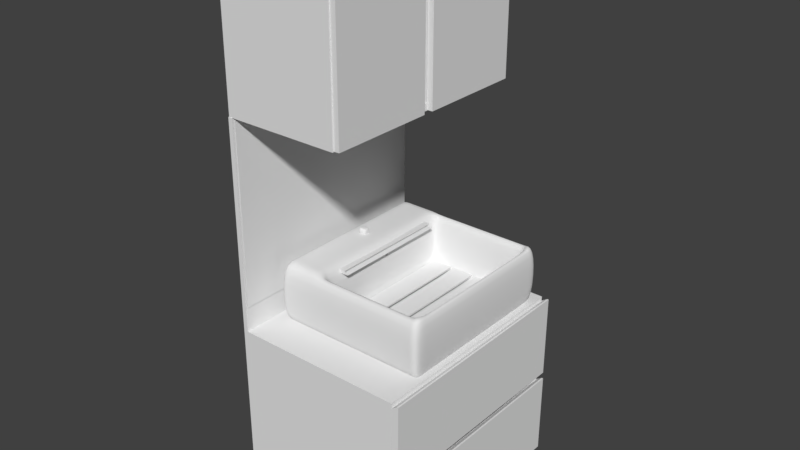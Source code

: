 # Source: washtabletsetA.blend  (saved by Blender 2.79.0; exported with 4.5.12 LTS)
import bpy
from mathutils import Matrix  # noqa: F401  (used for matrix-valued properties, if any)

bpy.ops.wm.read_factory_settings(use_empty=True)
scene = bpy.context.scene
scene.name = 'Scene'

# ---- collections
col_collection_1 = bpy.data.collections.new('Collection 1'); scene.collection.children.link(col_collection_1)

# ---- materials (node trees are filled in below, after node groups)
mat_material = bpy.data.materials.new('Material')
mat_material.alpha_threshold = 0.0
mat_material.use_transparent_shadow = False
mat_material.roughness = 0.5
mat_material.line_color = (0.0, 0.0, 0.0, 1.0)

# ---- material node trees

# ---- world
world_world = bpy.data.worlds.new('World'); scene.world = world_world
world_world.color = (0.05088, 0.05088, 0.05088)
world_world.use_sun_shadow = False
world_world.sun_shadow_jitter_overblur = 0.0
world_world.cycles.sampling_method = 'MANUAL'

# ---- meshes
me_cube_013 = bpy.data.meshes.new('Cube.013')
me_cube_013.from_pydata([(-0.8637, -0.01837, -0.94), (-0.8637, -0.01837, 1.06), (-0.8637, 1.982, -0.94), (-0.8637, 1.982, 1.06), (1.136, -0.01837, -0.94), (1.136, -0.01837, 1.06), (1.136, 1.982, -0.94), (1.136, 1.982, 1.06)], [], [(0, 1, 3, 2), (2, 3, 7, 6), (6, 7, 5, 4), (4, 5, 1, 0), (2, 6, 4, 0), (7, 3, 1, 5)])
me_cube_013.use_remesh_preserve_volume = False
me_cube_013.use_remesh_preserve_attributes = False
me_cube_013.use_mirror_vertex_groups = False
me_cube_013.update()
me_cylinder_002 = bpy.data.meshes.new('Cylinder.002')
me_cylinder_002.from_pydata([(0.0, 1.0, -1.0), (0.0, 1.0, 1.0), (0.1951, 0.9808, -1.0), (0.1951, 0.9808, 1.0), (0.3827, 0.9239, -1.0), (0.3827, 0.9239, 1.0), (0.5556, 0.8315, -1.0), (0.5556, 0.8315, 1.0), (0.7071, 0.7071, -1.0), (0.7071, 0.7071, 1.0), (0.8315, 0.5556, -1.0), (0.8315, 0.5556, 1.0), (0.9239, 0.3827, -1.0), (0.9239, 0.3827, 1.0), (0.9808, 0.1951, -1.0), (0.9808, 0.1951, 1.0), (1.0, 7.55e-08, -1.0), (1.0, 7.55e-08, 1.0), (0.9808, -0.1951, -1.0), (0.9808, -0.1951, 1.0), (0.9239, -0.3827, -1.0), (0.9239, -0.3827, 1.0), (0.8315, -0.5556, -1.0), (0.8315, -0.5556, 1.0), (0.7071, -0.7071, -1.0), (0.7071, -0.7071, 1.0), (0.5556, -0.8315, -1.0), (0.5556, -0.8315, 1.0), (0.3827, -0.9239, -1.0), (0.3827, -0.9239, 1.0), (0.1951, -0.9808, -1.0), (0.1951, -0.9808, 1.0), (-3.258e-07, -1.0, -1.0), (-3.258e-07, -1.0, 1.0), (-0.1951, -0.9808, -1.0), (-0.1951, -0.9808, 1.0), (-0.3827, -0.9239, -1.0), (-0.3827, -0.9239, 1.0), (-0.5556, -0.8315, -1.0), (-0.5556, -0.8315, 1.0), (-0.7071, -0.7071, -1.0), (-0.7071, -0.7071, 1.0), (-0.8315, -0.5556, -1.0), (-0.8315, -0.5556, 1.0), (-0.9239, -0.3827, -1.0), (-0.9239, -0.3827, 1.0), (-0.9808, -0.1951, -1.0), (-0.9808, -0.1951, 1.0), (-1.0, 9.656e-07, -1.0), (-1.0, 9.656e-07, 1.0), (-0.9808, 0.1951, -1.0), (-0.9808, 0.1951, 1.0), (-0.9239, 0.3827, -1.0), (-0.9239, 0.3827, 1.0), (-0.8315, 0.5556, -1.0), (-0.8315, 0.5556, 1.0), (-0.7071, 0.7071, -1.0), (-0.7071, 0.7071, 1.0), (-0.5556, 0.8315, -1.0), (-0.5556, 0.8315, 1.0), (-0.3827, 0.9239, -1.0), (-0.3827, 0.9239, 1.0), (-0.1951, 0.9808, -1.0), (-0.1951, 0.9808, 1.0)], [], [(0, 1, 3, 2), (2, 3, 5, 4), (4, 5, 7, 6), (6, 7, 9, 8), (8, 9, 11, 10), (10, 11, 13, 12), (12, 13, 15, 14), (14, 15, 17, 16), (16, 17, 19, 18), (18, 19, 21, 20), (20, 21, 23, 22), (22, 23, 25, 24), (24, 25, 27, 26), (26, 27, 29, 28), (28, 29, 31, 30), (30, 31, 33, 32), (32, 33, 35, 34), (34, 35, 37, 36), (36, 37, 39, 38), (38, 39, 41, 40), (40, 41, 43, 42), (42, 43, 45, 44), (44, 45, 47, 46), (46, 47, 49, 48), (48, 49, 51, 50), (50, 51, 53, 52), (52, 53, 55, 54), (54, 55, 57, 56), (56, 57, 59, 58), (58, 59, 61, 60), (3, 1, 63, 61, 59, 57, 55, 53, 51, 49, 47, 45, 43, 41, 39, 37, 35, 33, 31, 29, 27, 25, 23, 21, 19, 17, 15, 13, 11, 9, 7, 5), (60, 61, 63, 62), (62, 63, 1, 0), (0, 2, 4, 6, 8, 10, 12, 14, 16, 18, 20, 22, 24, 26, 28, 30, 32, 34, 36, 38, 40, 42, 44, 46, 48, 50, 52, 54, 56, 58, 60, 62)])
me_cylinder_002.use_remesh_preserve_volume = False
me_cylinder_002.use_remesh_preserve_attributes = False
me_cylinder_002.use_mirror_vertex_groups = False
me_cylinder_002.update()
me_cylinder_001 = bpy.data.meshes.new('Cylinder.001')
me_cylinder_001.from_pydata([(0.0, 1.0, -1.0), (0.0, 1.0, 1.0), (0.1951, 0.9808, -1.0), (0.1951, 0.9808, 1.0), (0.3827, 0.9239, -1.0), (0.3827, 0.9239, 1.0), (0.5556, 0.8315, -1.0), (0.5556, 0.8315, 1.0), (0.7071, 0.7071, -1.0), (0.7071, 0.7071, 1.0), (0.8315, 0.5556, -1.0), (0.8315, 0.5556, 1.0), (0.9239, 0.3827, -1.0), (0.9239, 0.3827, 1.0), (0.9808, 0.1951, -1.0), (0.9808, 0.1951, 1.0), (1.0, 7.55e-08, -1.0), (1.0, 7.55e-08, 1.0), (0.9808, -0.1951, -1.0), (0.9808, -0.1951, 1.0), (0.9239, -0.3827, -1.0), (0.9239, -0.3827, 1.0), (0.8315, -0.5556, -1.0), (0.8315, -0.5556, 1.0), (0.7071, -0.7071, -1.0), (0.7071, -0.7071, 1.0), (0.5556, -0.8315, -1.0), (0.5556, -0.8315, 1.0), (0.3827, -0.9239, -1.0), (0.3827, -0.9239, 1.0), (0.1951, -0.9808, -1.0), (0.1951, -0.9808, 1.0), (-3.258e-07, -1.0, -1.0), (-3.258e-07, -1.0, 1.0), (-0.1951, -0.9808, -1.0), (-0.1951, -0.9808, 1.0), (-0.3827, -0.9239, -1.0), (-0.3827, -0.9239, 1.0), (-0.5556, -0.8315, -1.0), (-0.5556, -0.8315, 1.0), (-0.7071, -0.7071, -1.0), (-0.7071, -0.7071, 1.0), (-0.8315, -0.5556, -1.0), (-0.8315, -0.5556, 1.0), (-0.9239, -0.3827, -1.0), (-0.9239, -0.3827, 1.0), (-0.9808, -0.1951, -1.0), (-0.9808, -0.1951, 1.0), (-1.0, 9.656e-07, -1.0), (-1.0, 9.656e-07, 1.0), (-0.9808, 0.1951, -1.0), (-0.9808, 0.1951, 1.0), (-0.9239, 0.3827, -1.0), (-0.9239, 0.3827, 1.0), (-0.8315, 0.5556, -1.0), (-0.8315, 0.5556, 1.0), (-0.7071, 0.7071, -1.0), (-0.7071, 0.7071, 1.0), (-0.5556, 0.8315, -1.0), (-0.5556, 0.8315, 1.0), (-0.3827, 0.9239, -1.0), (-0.3827, 0.9239, 1.0), (-0.1951, 0.9808, -1.0), (-0.1951, 0.9808, 1.0)], [], [(0, 1, 3, 2), (2, 3, 5, 4), (4, 5, 7, 6), (6, 7, 9, 8), (8, 9, 11, 10), (10, 11, 13, 12), (12, 13, 15, 14), (14, 15, 17, 16), (16, 17, 19, 18), (18, 19, 21, 20), (20, 21, 23, 22), (22, 23, 25, 24), (24, 25, 27, 26), (26, 27, 29, 28), (28, 29, 31, 30), (30, 31, 33, 32), (32, 33, 35, 34), (34, 35, 37, 36), (36, 37, 39, 38), (38, 39, 41, 40), (40, 41, 43, 42), (42, 43, 45, 44), (44, 45, 47, 46), (46, 47, 49, 48), (48, 49, 51, 50), (50, 51, 53, 52), (52, 53, 55, 54), (54, 55, 57, 56), (56, 57, 59, 58), (58, 59, 61, 60), (3, 1, 63, 61, 59, 57, 55, 53, 51, 49, 47, 45, 43, 41, 39, 37, 35, 33, 31, 29, 27, 25, 23, 21, 19, 17, 15, 13, 11, 9, 7, 5), (60, 61, 63, 62), (62, 63, 1, 0), (0, 2, 4, 6, 8, 10, 12, 14, 16, 18, 20, 22, 24, 26, 28, 30, 32, 34, 36, 38, 40, 42, 44, 46, 48, 50, 52, 54, 56, 58, 60, 62)])
me_cylinder_001.use_remesh_preserve_volume = False
me_cylinder_001.use_remesh_preserve_attributes = False
me_cylinder_001.use_mirror_vertex_groups = False
me_cylinder_001.update()
me_cube_012 = bpy.data.meshes.new('Cube.012')
me_cube_012.from_pydata([(-1.0, 0.8038, 0.0), (0.9552, 1.0, 0.0), (1.0, -0.8376, 0.0), (-0.7384, -1.0, 0.0), (0.9552, -0.8376, -1.0), (-0.7384, -0.8376, 1.0), (-0.7384, 0.8038, 1.0), (0.9552, 0.8038, -1.0), (1.0, 0.8038, 0.0), (-1.0, -0.03371, 0.0), (-1.0, -0.8376, 0.0), (-0.7384, -0.03371, 1.0), (0.9552, -0.03371, -1.0), (1.0, -0.03371, 0.0), (-0.7384, -0.03371, -1.0), (0.2168, -0.03371, 1.0), (-0.7384, 0.8038, -1.0), (0.2168, 0.8038, 1.0), (0.2168, -0.8376, 1.0), (-0.7384, -0.8376, -1.0), (0.2168, -1.0, 0.0), (-0.7384, 1.0, 0.0), (0.9552, -1.0, 0.0), (0.9552, -0.8376, 1.0), (0.9552, 0.8038, 1.0), (0.9552, -0.03371, 1.0), (0.2168, -0.03371, -1.0), (0.2168, 0.8038, -1.0), (0.2168, -0.8376, -1.0), (0.2168, 1.0, 0.0), (-0.9346, -0.8376, -0.75), (-0.9346, -0.9594, 0.0), (-0.9346, 0.8038, 0.75), (-0.9346, 0.951, 0.0), (-0.7384, 0.951, -0.75), (0.9552, 0.951, 0.75), (0.9888, 0.951, 0.0), (0.9888, 0.8038, -0.75), (0.9888, -0.8376, 0.75), (0.9888, -0.9594, 0.0), (0.9552, -0.9594, -0.75), (-0.7384, -0.9594, 0.75), (-0.9346, 0.8038, -0.75), (-0.9346, -0.03371, 0.75), (0.9888, -0.03371, -0.75), (0.9888, 0.8038, 0.75), (0.9552, 0.4964, 1.0), (-0.7384, 0.4964, -1.0), (1.0, 0.4964, 0.0), (-1.0, 0.4964, 0.0), (-0.9346, -0.03371, -0.75), (0.9888, -0.03371, 0.75), (-0.9346, -0.8376, 0.75), (0.9888, -0.8376, -0.75), (-1.0, -0.5554, 0.0), (0.9552, -0.5554, 1.0), (-0.7384, -0.5554, -1.0), (1.0, -0.5554, 0.0), (-1.0, -0.6751, 0.0), (0.0, -0.6751, 1.0), (0.0, -0.6751, -1.0), (1.0, -0.6751, 0.0), (0.2168, 0.951, -0.75), (-0.7384, 0.951, 0.75), (-0.7384, -0.9594, -0.75), (0.2168, -0.9594, 0.75), (-0.7384, 0.4964, 1.0), (0.2168, 0.4964, -1.0), (-0.7384, -0.5554, 1.0), (0.2168, -0.5554, -1.0), (-0.3688, -0.03371, -1.0), (-0.3688, -0.03371, 1.0), (-0.3688, 0.8038, -1.0), (-0.3688, 0.8038, 1.0), (-0.3688, -0.8376, 1.0), (-0.3688, -0.8376, -1.0), (-0.3688, -1.0, 0.0), (-0.3688, 1.0, 0.0), (0.2168, 0.951, 0.75), (0.2168, -0.9594, -0.75), (0.2168, 0.4964, 1.0), (0.2168, -0.5554, 1.0), (0.9552, 0.951, -0.75), (0.9552, -0.9594, 0.75), (0.9552, 0.4964, -1.0), (0.9552, -0.5554, -1.0), (0.7482, -1.0, 0.0), (0.7482, -0.8376, 1.0), (0.7482, 0.8038, 1.0), (0.7482, -0.03371, 1.0), (0.7482, -0.03371, -1.0), (0.7482, 0.8038, -1.0), (0.7482, -0.8376, -1.0), (0.7482, 1.0, 0.0), (-0.8837, -0.9278, -0.5556), (-0.8837, -0.9278, 0.5556), (-0.8837, 0.9128, -0.5556), (-0.8837, 0.9128, 0.5556), (0.9801, -0.9278, -0.5556), (0.9801, -0.9278, 0.5556), (0.9801, 0.9128, -0.5556), (0.9801, 0.9128, 0.5556), (-0.9346, 0.4964, -0.75), (-0.9346, 0.4964, 0.75), (0.9888, 0.4964, -0.75), (0.9888, 0.4964, 0.75), (-0.9346, -0.5554, -0.75), (0.9888, -0.5554, 0.75), (-0.9346, -0.5554, 0.75), (0.9888, -0.5554, -0.75), (-0.75, -0.6751, -0.75), (0.75, -0.6751, 0.75), (-0.75, -0.6751, 0.75), (0.75, -0.6751, -0.75), (-0.3688, 0.951, -0.75), (-0.3688, 0.951, 0.75), (-0.3688, -0.9594, -0.75), (-0.3688, -0.9594, 0.75), (-0.3688, 0.4964, 1.0), (-0.3688, 0.4964, -1.0), (-0.3688, -0.5554, 1.0), (-0.3688, -0.5554, -1.0), (0.7482, 0.951, 0.75), (0.7482, -0.9594, -0.75), (0.7482, 0.4964, 1.0), (0.7482, -0.5554, 1.0), (0.7482, 0.951, -0.75), (0.7482, -0.9594, 0.75), (0.7482, 0.4964, -1.0), (0.7482, -0.5554, -1.0)], [(112, 58), (58, 110), (112, 59), (59, 111), (113, 60), (60, 110), (111, 61), (61, 113)], [(0, 42, 102, 49), (0, 49, 103, 32), (0, 32, 97, 33), (0, 33, 96, 42), (1, 82, 126, 93), (1, 93, 122, 35), (1, 35, 101, 36), (1, 36, 100, 82), (2, 53, 109, 57), (2, 57, 107, 38), (2, 38, 99, 39), (2, 39, 98, 53), (3, 64, 116, 76), (3, 76, 117, 41), (3, 41, 95, 31), (3, 31, 94, 64), (4, 92, 129, 85), (4, 85, 109, 53), (4, 53, 98, 40), (4, 40, 123, 92), (5, 74, 120, 68), (5, 68, 108, 52), (5, 52, 95, 41), (5, 41, 117, 74), (6, 73, 115, 63), (6, 63, 97, 32), (6, 32, 103, 66), (6, 66, 118, 73), (7, 91, 126, 82), (7, 82, 100, 37), (7, 37, 104, 84), (7, 84, 128, 91), (8, 37, 100, 36), (8, 36, 101, 45), (8, 45, 105, 48), (8, 48, 104, 37), (9, 50, 106, 54), (9, 54, 108, 43), (9, 43, 103, 49), (9, 49, 102, 50), (10, 30, 94, 31), (10, 31, 95, 52), (10, 52, 108, 54), (10, 54, 106, 30), (11, 71, 118, 66), (11, 66, 103, 43), (11, 43, 108, 68), (11, 68, 120, 71), (12, 90, 128, 84), (12, 84, 104, 44), (12, 44, 109, 85), (12, 85, 129, 90), (13, 44, 104, 48), (13, 48, 105, 51), (13, 51, 107, 57), (13, 57, 109, 44), (14, 50, 102, 47), (14, 47, 119, 70), (14, 70, 121, 56), (14, 56, 106, 50), (15, 89, 124, 80), (15, 80, 118, 71), (15, 71, 120, 81), (15, 81, 125, 89), (16, 42, 96, 34), (16, 34, 114, 72), (16, 72, 119, 47), (16, 47, 102, 42), (17, 88, 122, 78), (17, 78, 115, 73), (17, 73, 118, 80), (17, 80, 124, 88), (18, 87, 125, 81), (18, 81, 120, 74), (18, 74, 117, 65), (18, 65, 127, 87), (19, 30, 106, 56), (19, 56, 121, 75), (19, 75, 116, 64), (19, 64, 94, 30), (20, 79, 123, 86), (20, 86, 127, 65), (20, 65, 117, 76), (20, 76, 116, 79), (21, 34, 96, 33), (21, 33, 97, 63), (21, 63, 115, 77), (21, 77, 114, 34), (22, 40, 98, 39), (22, 39, 99, 83), (22, 83, 127, 86), (22, 86, 123, 40), (23, 38, 107, 55), (23, 55, 125, 87), (23, 87, 127, 83), (23, 83, 99, 38), (24, 45, 101, 35), (24, 35, 122, 88), (24, 88, 124, 46), (24, 46, 105, 45), (25, 51, 105, 46), (25, 46, 124, 89), (25, 89, 125, 55), (25, 55, 107, 51), (26, 70, 119, 67), (26, 67, 128, 90), (26, 90, 129, 69), (26, 69, 121, 70), (27, 72, 114, 62), (27, 62, 126, 91), (27, 91, 128, 67), (27, 67, 119, 72), (28, 75, 121, 69), (28, 69, 129, 92), (28, 92, 123, 79), (28, 79, 116, 75), (29, 62, 114, 77), (29, 77, 115, 78), (29, 78, 122, 93), (29, 93, 126, 62)])
me_cube_012.polygons.foreach_set('use_smooth', [True] * 120)
me_cube_012.use_remesh_preserve_volume = False
me_cube_012.use_remesh_preserve_attributes = False
me_cube_012.use_mirror_vertex_groups = False
me_cube_012.update()
me_cube_006 = bpy.data.meshes.new('Cube.006')
me_cube_006.from_pydata([(-1.0, -1.0, -1.0), (-1.0, -1.0, 1.0), (-1.0, 1.0, -1.0), (-1.0, 1.0, 1.0), (1.0, -1.0, -1.0), (1.0, -1.0, 1.0), (1.0, 1.0, -1.0), (1.0, 1.0, 1.0), (1.335, -1.0, -1.0), (1.335, -1.0, 1.0), (1.335, 1.0, -1.0), (1.335, 1.0, 1.0), (3.335, -1.0, -1.0), (3.335, -1.0, 1.0), (3.335, 1.0, -1.0), (3.335, 1.0, 1.0), (3.732, -1.0, -1.0), (3.732, -1.0, 1.0), (3.732, 1.0, -1.0), (3.732, 1.0, 1.0), (5.732, -1.0, -1.0), (5.732, -1.0, 1.0), (5.732, 1.0, -1.0), (5.732, 1.0, 1.0), (6.019, -1.0, -1.0), (6.019, -1.0, 1.0), (6.019, 1.0, -1.0), (6.019, 1.0, 1.0), (8.019, -1.0, -1.0), (8.019, -1.0, 1.0), (8.019, 1.0, -1.0), (8.019, 1.0, 1.0)], [], [(0, 1, 3, 2), (2, 3, 7, 6), (6, 7, 5, 4), (4, 5, 1, 0), (2, 6, 4, 0), (7, 3, 1, 5), (8, 9, 11, 10), (10, 11, 15, 14), (14, 15, 13, 12), (12, 13, 9, 8), (10, 14, 12, 8), (15, 11, 9, 13), (16, 17, 19, 18), (18, 19, 23, 22), (22, 23, 21, 20), (20, 21, 17, 16), (18, 22, 20, 16), (23, 19, 17, 21), (24, 25, 27, 26), (26, 27, 31, 30), (30, 31, 29, 28), (28, 29, 25, 24), (26, 30, 28, 24), (31, 27, 25, 29)])
me_cube_006.use_remesh_preserve_volume = False
me_cube_006.use_remesh_preserve_attributes = False
me_cube_006.use_mirror_vertex_groups = False
me_cube_006.update()
me_cube_005 = bpy.data.meshes.new('Cube.005')
me_cube_005.from_pydata([(-0.466, 0.01748, 0.7963), (-0.466, 0.01813, 0.8144), (-0.466, 0.02008, 0.8319), (-0.466, 0.02323, 0.848), (-0.466, 0.02747, 0.8621), (-0.466, 0.03264, 0.8736), (-0.466, 0.03854, 0.8822), (-0.466, 0.04493, 0.8875), (-0.466, 0.05159, 0.8893), (-0.466, 0.05824, 0.8875), (-0.466, 0.06464, 0.8822), (-0.466, 0.07054, 0.8736), (-0.466, 0.07571, 0.8621), (-0.466, 0.07995, 0.848), (-0.466, 0.0831, 0.8319), (-0.466, 0.08504, 0.8144), (-0.466, 0.0857, 0.7963), (-0.466, 0.08504, 0.7781), (-0.466, 0.0831, 0.7607), (-0.466, 0.07995, 0.7446), (-0.466, 0.07571, 0.7305), (-0.466, 0.07054, 0.7189), (-0.466, 0.06464, 0.7103), (-0.466, 0.05824, 0.705), (-0.466, 0.05159, 0.7032), (-0.466, 0.04493, 0.705), (-0.466, 0.03854, 0.7103), (-0.466, 0.03264, 0.7189), (-0.466, 0.02747, 0.7305), (-0.466, 0.02323, 0.7446), (-0.466, 0.02008, 0.7607), (-0.466, 0.01813, 0.7781), (-1.0, -1.0, -1.0), (-1.0, -1.0, 1.284), (-1.0, 1.0, -1.0), (-1.0, 1.0, 1.284), (1.0, -1.0, -1.0), (1.0, -1.0, 1.284), (1.0, 1.0, -1.0), (1.0, 1.0, 1.284), (0.8757, 1.0, -1.0), (0.8757, 1.0, 1.284), (0.8757, -1.0, -1.0), (0.8757, -1.0, 1.284), (-0.4307, 1.0, -1.0), (-0.4307, -1.0, 1.284), (-0.4307, 1.0, 1.284), (-0.4307, -1.0, -1.0), (-1.0, -0.8288, -1.0), (-1.0, -0.8288, 1.284), (1.0, -0.8288, -1.0), (1.0, -0.8288, 1.284), (0.8757, -0.8288, 1.284), (0.8757, -0.8288, -1.0), (-0.4307, -0.8288, -1.0), (-0.4307, -0.8288, 1.284), (-1.0, 0.865, 1.284), (1.0, 0.865, -1.0), (-1.0, 0.865, -1.0), (1.0, 0.865, 1.284), (0.8757, 0.865, 1.284), (0.8757, 0.865, -1.0), (-0.4307, 0.865, -1.0), (-0.4307, 0.865, 1.284), (0.8757, 0.865, -0.7316), (0.8757, -0.8288, -0.7316), (-0.4307, 0.865, -0.7316), (-0.4307, -0.8288, -0.7316), (-1.0, -0.6797, -1.0), (1.0, -0.6797, 1.284), (0.8757, -0.6797, 1.284), (0.8757, -0.6797, -1.0), (-0.4307, -0.6797, -1.0), (-0.4307, -0.6797, 1.284), (-1.0, -0.6797, 1.284), (1.0, -0.6797, -1.0), (0.8757, -0.6797, -0.7316), (-0.4307, -0.6797, -0.7316), (-1.0, 0.7279, 1.284), (1.0, 0.7279, -1.0), (-1.0, 0.7279, -1.0), (1.0, 0.7279, 1.284), (0.8757, 0.7279, 1.284), (0.8757, 0.7279, -1.0), (-0.4307, 0.7279, -1.0), (-0.4307, 0.7279, 1.284), (0.8757, 0.7279, -0.7316), (-0.4307, 0.7279, -0.7316), (-0.5859, 1.0, -1.0), (-0.5859, -1.0, 1.284), (-0.5859, 1.0, 1.284), (-0.5859, -1.0, -1.0), (-0.5859, -0.8288, -1.0), (-0.5859, -0.8288, 1.284), (-0.5859, 0.865, 1.284), (-0.5859, 0.865, -1.0), (-0.5859, -0.6797, 1.284), (-0.5859, -0.6797, -1.0), (-0.5859, 0.7279, -1.0), (-0.5859, 0.7279, 1.284), (-0.3785, 1.0, 1.284), (-0.3785, -1.0, -1.0), (-0.3785, 1.0, -1.0), (-0.3785, -1.0, 1.284), (-0.3785, -0.8288, 1.284), (-0.3785, -0.8288, -1.0), (-0.3785, 0.865, -1.0), (-0.3785, 0.865, 1.284), (-0.3785, -0.8288, -0.7316), (-0.3785, 0.865, -0.7316), (-0.3785, -0.6797, -0.7316), (-0.3785, -0.6797, -1.0), (-0.3785, 0.7279, -1.0), (-0.3785, 0.7279, -0.7316), (0.8191, 1.0, 1.284), (0.8191, -1.0, -1.0), (0.8191, -0.8288, 1.284), (0.8191, 0.865, 1.284), (0.8191, -0.8288, -0.7316), (0.8191, 0.865, -0.7316), (0.8191, -0.6797, -0.7316), (0.8191, 0.7279, -0.7316), (0.8191, 1.0, -1.0), (0.8191, -1.0, 1.284), (0.8191, -0.8288, -1.0), (0.8191, 0.865, -1.0), (0.8191, -0.6797, -1.0), (0.8191, 0.7279, -1.0), (-0.9531, 1.0, -1.0), (-0.9531, -1.0, 1.284), (-0.9531, -0.8288, -1.0), (-0.9531, 0.865, -1.0), (-0.9531, -0.6797, -1.0), (-0.9531, 0.7279, -1.0), (-0.9531, 1.0, 1.284), (-0.9531, -1.0, -1.0), (-0.9531, -0.8288, 1.284), (-0.9531, 0.865, 1.284), (-0.9531, -0.6797, 1.284), (-0.9531, 0.7279, 1.284), (-0.4307, 0.01813, 0.8144), (-0.4307, 0.01748, 0.7963), (-0.4307, 0.0857, 0.7963), (-0.4307, 0.08504, 0.8144), (-0.4307, 0.01813, 0.7781), (-0.4307, 0.08504, 0.7781), (-0.4307, 0.02008, 0.7607), (-0.4307, 0.0831, 0.7607), (-0.4307, 0.02323, 0.7446), (-0.4307, 0.07995, 0.7446), (-0.4307, 0.02747, 0.7305), (-0.4307, 0.07571, 0.7305), (-0.4307, 0.07054, 0.7189), (-0.4307, 0.03264, 0.7189), (-0.4307, 0.06464, 0.7103), (-0.4307, 0.03854, 0.7103), (-0.4307, 0.04493, 0.705), (-0.4307, 0.05159, 0.7032), (-0.4307, 0.05824, 0.705), (-0.4307, 0.02323, 0.848), (-0.4307, 0.02008, 0.8319), (-0.4307, 0.07995, 0.848), (-0.4307, 0.0831, 0.8319), (-0.4307, 0.02747, 0.8621), (-0.4307, 0.07571, 0.8621), (-0.4307, 0.03264, 0.8736), (-0.4307, 0.03854, 0.8822), (-0.4307, 0.06464, 0.8822), (-0.4307, 0.07054, 0.8736), (-0.4307, 0.05824, 0.8875), (-0.4307, 0.04493, 0.8875), (-0.4307, 0.05159, 0.8893), (-0.4307, 0.03784, 0.7963), (-0.4307, 0.04015, 0.8171), (-0.4307, 0.05159, 0.8338), (-0.4307, 0.06302, 0.8171), (-0.4307, 0.06429, 0.7819), (-0.4307, 0.05427, 0.7595), (-0.4307, 0.04186, 0.7697), (-0.4307, 0.05427, 0.8331), (-0.4307, 0.04186, 0.8228), (-0.4307, 0.06302, 0.7754), (-0.4307, 0.06429, 0.8106), (-0.4307, 0.05159, 0.7588), (-0.4307, 0.04015, 0.7754), (-0.4307, 0.04395, 0.8275), (-0.4307, 0.05685, 0.8309), (-0.4307, 0.06508, 0.8036), (-0.4307, 0.06131, 0.7697), (-0.4307, 0.04891, 0.7595), (-0.4307, 0.03888, 0.7819), (-0.4307, 0.0381, 0.8036), (-0.4307, 0.05923, 0.8275), (-0.4307, 0.04633, 0.8309), (-0.4307, 0.06534, 0.7963), (-0.4307, 0.05923, 0.7651), (-0.4307, 0.04633, 0.7616), (-0.4307, 0.0381, 0.789), (-0.4307, 0.04891, 0.8331), (-0.4307, 0.03888, 0.8106), (-0.4307, 0.06131, 0.8228), (-0.4307, 0.06508, 0.789), (-0.4307, 0.04395, 0.7651), (-0.4307, 0.05685, 0.7616)], [], [(1, 0, 31, 30, 29, 28, 27, 26, 25, 24, 23, 22, 21, 20, 19, 18, 17, 16, 15, 14, 13, 12, 11, 10, 9, 8, 7, 6, 5, 4, 3, 2), (58, 56, 35, 34), (40, 41, 39, 38), (50, 51, 37, 36), (135, 129, 33, 32), (53, 50, 36, 42), (136, 49, 33, 129), (51, 52, 43, 37), (124, 53, 42, 115), (36, 37, 43, 42), (122, 114, 41, 40), (88, 90, 46, 44), (92, 54, 47, 91), (104, 55, 45, 103), (101, 103, 45, 47), (73, 55, 67, 77), (97, 72, 54, 92), (126, 71, 53, 124), (69, 70, 52, 51), (138, 74, 49, 136), (71, 75, 50, 53), (75, 69, 51, 50), (32, 33, 49, 48), (38, 39, 59, 57), (40, 38, 57, 61), (134, 35, 56, 137), (39, 41, 60, 59), (122, 40, 61, 125), (88, 44, 62, 95), (100, 46, 63, 107), (80, 78, 56, 58), (110, 77, 67, 108), (116, 52, 65, 118), (107, 63, 66, 109), (82, 60, 64, 86), (52, 70, 76, 65), (113, 87, 77, 110), (48, 49, 74, 68), (79, 81, 69, 75), (83, 79, 75, 71), (139, 78, 74, 138), (81, 82, 70, 69), (127, 83, 71, 126), (98, 84, 72, 97), (85, 142, 145, 147, 149, 151, 152, 154, 158, 157, 156, 155, 153, 150, 148, 146, 144, 141, 73, 77, 87), (63, 85, 87, 66), (95, 62, 84, 98), (125, 61, 83, 127), (59, 60, 82, 81), (137, 56, 78, 139), (61, 57, 79, 83), (57, 59, 81, 79), (109, 66, 87, 113), (70, 82, 86, 76), (68, 74, 78, 80), (63, 94, 99, 85), (131, 95, 98, 133), (133, 98, 97, 132), (85, 99, 96, 73), (128, 88, 95, 131), (46, 90, 94, 63), (73, 96, 93, 55), (132, 97, 92, 130), (130, 92, 91, 135), (128, 134, 90, 88), (55, 93, 89, 45), (47, 45, 89, 91), (119, 109, 113, 121), (62, 106, 112, 84), (84, 112, 111, 72), (121, 113, 110, 120), (117, 107, 109, 119), (55, 104, 108, 67), (120, 110, 108, 118), (114, 100, 107, 117), (44, 102, 106, 62), (72, 111, 105, 54), (115, 123, 103, 101), (116, 104, 103, 123), (44, 46, 100, 102), (54, 105, 101, 47), (52, 116, 123, 43), (42, 43, 123, 115), (41, 114, 117, 60), (76, 120, 118, 65), (60, 117, 119, 64), (86, 121, 120, 76), (64, 119, 121, 86), (106, 125, 127, 112), (112, 127, 126, 111), (104, 116, 118, 108), (102, 122, 125, 106), (111, 126, 124, 105), (102, 100, 114, 122), (105, 124, 115, 101), (34, 35, 134, 128), (48, 130, 135, 32), (68, 132, 130, 48), (34, 128, 131, 58), (80, 133, 132, 68), (58, 131, 133, 80), (94, 137, 139, 99), (99, 139, 138, 96), (90, 134, 137, 94), (96, 138, 136, 93), (93, 136, 129, 89), (91, 89, 129, 135), (174, 8, 9, 179), (186, 10, 11, 192), (192, 11, 12, 200), (183, 24, 25, 189), (193, 6, 7, 198), (198, 7, 8, 174), (180, 4, 5, 185), (197, 31, 0, 172), (194, 16, 17, 201), (196, 26, 27, 202), (187, 15, 16, 194), (190, 30, 31, 197), (173, 3, 4, 180), (176, 18, 19, 181), (199, 2, 3, 173), (200, 12, 13, 175), (178, 28, 29, 184), (73, 141, 140, 160, 159, 163, 165, 166, 170, 171, 169, 167, 168, 164, 161, 162, 143, 142, 85), (189, 25, 26, 196), (175, 13, 14, 182), (181, 19, 20, 188), (195, 21, 22, 203), (172, 0, 1, 191), (185, 5, 6, 193), (177, 23, 24, 183), (179, 9, 10, 186), (201, 17, 18, 176), (184, 29, 30, 190), (191, 1, 2, 199), (203, 22, 23, 177), (182, 14, 15, 187), (202, 27, 28, 178), (188, 20, 21, 195), (151, 188, 195, 152), (153, 202, 178, 150), (162, 182, 187, 143), (154, 203, 177, 158), (140, 191, 199, 160), (148, 184, 190, 146), (145, 201, 176, 147), (169, 179, 186, 167), (158, 177, 183, 157), (165, 185, 193, 166), (141, 172, 191, 140), (152, 195, 203, 154), (149, 181, 188, 151), (161, 175, 182, 162), (156, 189, 196, 155), (150, 178, 184, 148), (164, 200, 175, 161), (160, 199, 173, 159), (147, 176, 181, 149), (159, 173, 180, 163), (146, 190, 197, 144), (143, 187, 194, 142), (155, 196, 202, 153), (142, 194, 201, 145), (144, 197, 172, 141), (163, 180, 185, 165), (170, 198, 174, 171), (166, 193, 198, 170), (157, 183, 189, 156), (168, 192, 200, 164), (167, 186, 192, 168), (171, 174, 179, 169)])
me_cube_005.polygons.foreach_set('use_smooth', [True] * 172)
me_cube_005.use_remesh_preserve_volume = False
me_cube_005.use_remesh_preserve_attributes = False
me_cube_005.use_mirror_vertex_groups = False
me_cube_005.update()
me_cube_004 = bpy.data.meshes.new('Cube.004')
me_cube_004.from_pydata([(-1.0, -1.0, -1.0), (-1.0, -1.0, 1.0), (-1.0, 1.0, -1.0), (-1.0, 1.0, 1.0), (1.0, -1.0, -1.0), (1.0, -1.0, 1.0), (1.0, 1.0, -1.0), (1.0, 1.0, 1.0)], [], [(0, 1, 3, 2), (2, 3, 7, 6), (6, 7, 5, 4), (4, 5, 1, 0), (2, 6, 4, 0), (7, 3, 1, 5)])
me_cube_004.use_remesh_preserve_volume = False
me_cube_004.use_remesh_preserve_attributes = False
me_cube_004.use_mirror_vertex_groups = False
me_cube_004.update()
me_cube_002 = bpy.data.meshes.new('Cube.002')
me_cube_002.from_pydata([(-0.8815, -1.0, -2.015), (-1.0, -1.0, 0.02836), (-0.8815, 1.0, -2.015), (-1.0, 1.0, 0.02836), (0.8815, -1.0, -1.929), (0.8815, 1.0, -1.929), (1.0, -1.0, -0.08594), (-0.5344, -1.0, 0.02789), (0.9929, -1.0, -0.05903), (0.9733, -1.0, -0.0636), (-0.5344, 1.0, 0.02789), (1.0, 1.0, -0.08594), (0.9733, 1.0, -0.0636), (0.9929, 1.0, -0.05903)], [], [(0, 1, 3, 2), (4, 6, 8, 9, 7, 1, 0), (2, 3, 10, 12, 13, 11, 5), (2, 5, 4, 0), (5, 11, 6, 4), (10, 7, 9, 12), (12, 9, 8, 13), (13, 8, 6, 11), (10, 3, 1, 7)])
me_cube_002.use_remesh_preserve_volume = False
me_cube_002.use_remesh_preserve_attributes = False
me_cube_002.use_mirror_vertex_groups = False
me_cube_002.update()
me_cube_001 = bpy.data.meshes.new('Cube.001')
me_cube_001.from_pydata([(-1.0, -1.0, -1.0), (-1.0, -1.0, 1.0), (-1.0, 1.0, -1.0), (-1.0, 1.0, 1.0), (1.0, -0.9103, -0.9103), (1.0, -0.9103, 0.9103), (1.0, 0.9103, -0.9103), (1.0, 0.9103, 0.9103), (1.0, 1.0, 1.0), (1.0, 1.0, -1.0), (1.0, -1.0, -1.0), (1.0, -1.0, 1.0), (-0.7473, 0.9103, 0.9103), (-0.7473, 0.9103, -0.9103), (-0.7473, -0.9103, -0.9103), (-0.7473, -0.9103, 0.9103), (-1.0, -0.02246, -1.0), (-1.0, -0.02246, 1.0), (1.0, -0.02246, -1.0), (1.0, -0.02246, 1.0), (1.0, -0.02044, -0.9103), (1.0, -0.02044, 0.9103), (-0.7473, -0.02044, -0.9103), (-0.7473, -0.02044, 0.9103), (-1.0, 0.06717, 1.0), (1.0, 0.06717, -1.0), (1.0, 0.06115, -0.9103), (-0.7473, 0.06115, -0.9103), (-1.0, 0.06717, -1.0), (1.0, 0.06717, 1.0), (1.0, 0.06115, 0.9103), (-0.7473, 0.06115, 0.9103), (0.9911, 0.09859, 0.9103), (0.9911, -0.05789, 0.9103), (0.9911, -0.05789, -0.9103), (0.9911, 0.09859, -0.9103)], [], [(28, 24, 3, 2), (2, 3, 8, 9), (26, 6, 13, 27), (10, 11, 1, 0), (16, 18, 10, 0), (19, 17, 1, 11), (7, 6, 9, 8), (20, 4, 10, 18), (30, 7, 8, 29), (4, 5, 11, 10), (22, 23, 15, 14), (21, 5, 15, 23), (6, 7, 12, 13), (5, 4, 14, 15), (30, 21, 23, 31), (31, 23, 33, 32), (5, 21, 19, 11), (26, 20, 18, 25), (29, 24, 17, 19), (28, 25, 18, 16), (4, 20, 22, 14), (0, 1, 17, 16), (2, 9, 25, 28), (8, 3, 24, 29), (6, 26, 25, 9), (13, 12, 31, 27), (7, 30, 31, 12), (21, 30, 29, 19), (20, 26, 27, 22), (16, 17, 24, 28), (35, 32, 33, 34), (27, 31, 32, 35), (22, 27, 35, 34), (23, 22, 34, 33)])
me_cube_001.use_remesh_preserve_volume = False
me_cube_001.use_remesh_preserve_attributes = False
me_cube_001.use_mirror_vertex_groups = False
me_cube_001.update()
me_cube = bpy.data.meshes.new('Cube')
me_cube.from_pydata([(1.0, 0.9308, -0.9308), (1.0, -0.9308, -0.9308), (-1.0, -1.0, -1.0), (-1.0, 1.0, -1.0), (1.0, 0.9308, 0.9308), (1.0, -0.9308, 0.9308), (-1.0, -1.0, 1.0), (-1.0, 1.0, 1.0), (1.0, 1.0, -1.0), (1.0, -1.0, -1.0), (1.0, 1.0, 1.0), (1.0, -1.0, 1.0), (-0.7424, 0.9308, -0.9308), (-0.7424, -0.9308, -0.9308), (-0.7424, 0.9308, 0.9308), (-0.7424, -0.9308, 0.9308), (1.0, 1.0, 0.07684), (1.0, -1.0, 0.07684), (-1.0, -1.0, 0.07684), (-1.0, 1.0, 0.07684), (1.0, 0.9308, 0.07153), (1.0, -0.9308, 0.07153), (-0.7424, 0.9308, 0.07153), (-0.7424, -0.9308, 0.07153), (1.0, 1.0, -0.008606), (1.0, -1.0, -0.008606), (-1.0, -1.0, -0.008606), (-1.0, 1.0, -0.008606), (1.0, 0.9308, -0.008011), (1.0, -0.9308, -0.008011), (-0.7424, 0.9308, -0.0732), (-0.7424, -0.9308, -0.0732), (0.9973, 0.9308, -0.0732), (0.9973, 0.9308, 0.07153), (0.9973, -0.9308, -0.0732), (0.9973, -0.9308, 0.07153), (-0.9497, 1.0, -1.0), (-0.9497, -1.0, -1.0), (-0.9497, 1.0, 1.0), (-0.9497, -1.0, 1.0), (-0.9497, 1.0, 0.07684), (-0.9497, -1.0, 0.07684), (-0.9497, -1.0, -0.008606), (-0.9497, 1.0, -0.008606), (-0.9497, 1.0, 2.444), (-1.0, 1.0, 2.444), (-0.9497, -1.0, 2.444), (-1.0, -1.0, 2.444), (-0.9497, 1.0, 3.364), (-1.0, 1.0, 3.364), (-0.9497, -1.0, 3.364), (-1.0, -1.0, 3.364)], [], [(36, 37, 2, 3), (7, 6, 47, 45), (20, 4, 14, 22), (41, 39, 6, 18), (18, 6, 7, 19), (43, 36, 3, 27), (0, 1, 9, 8), (28, 0, 8, 24), (21, 5, 11, 17), (5, 4, 10, 11), (22, 14, 15, 23), (29, 1, 13, 31), (1, 0, 12, 13), (4, 5, 15, 14), (5, 21, 23, 15), (23, 31, 34, 35), (29, 21, 17, 25), (4, 20, 16, 10), (38, 40, 19, 7), (26, 18, 19, 27), (42, 41, 18, 26), (28, 20, 22, 30), (0, 28, 30, 12), (37, 42, 26, 2), (2, 26, 27, 3), (1, 29, 25, 9), (12, 30, 31, 13), (21, 29, 31, 23), (20, 28, 24, 16), (40, 43, 27, 19), (32, 33, 35, 34), (30, 22, 33, 32), (31, 30, 32, 34), (22, 23, 35, 33), (16, 24, 43, 40), (9, 25, 42, 37), (25, 17, 41, 42), (10, 16, 40, 38), (24, 8, 36, 43), (17, 11, 39, 41), (10, 38, 39, 11), (8, 9, 37, 36), (40, 43, 36, 37, 42, 41, 39, 38), (45, 47, 51, 49), (38, 7, 45, 44), (39, 38, 44, 46), (6, 39, 46, 47), (48, 49, 51, 50), (44, 45, 49, 48), (46, 44, 48, 50), (47, 46, 50, 51)])
me_cube.materials.append(mat_material)
me_cube.use_remesh_preserve_volume = False
me_cube.use_remesh_preserve_attributes = False
me_cube.use_mirror_vertex_groups = False
me_cube.update()
me_cube_003 = bpy.data.meshes.new('Cube.003')
me_cube_003.from_pydata([(-0.8815, -1.0, -2.015), (-1.0, -1.0, 0.02836), (-0.8815, 1.0, -2.015), (-1.0, 1.0, 0.02836), (0.8815, -1.0, -1.929), (0.8815, 1.0, -1.929), (1.0, -1.0, -0.08594), (-0.5344, -1.0, 0.02789), (0.9929, -1.0, -0.05903), (0.9733, -1.0, -0.0636), (-0.5344, 1.0, 0.02789), (1.0, 1.0, -0.08594), (0.9733, 1.0, -0.0636), (0.9929, 1.0, -0.05903)], [], [(0, 1, 3, 2), (4, 6, 8, 9, 7, 1, 0), (2, 3, 10, 12, 13, 11, 5), (2, 5, 4, 0), (5, 11, 6, 4), (10, 7, 9, 12), (12, 9, 8, 13), (13, 8, 6, 11), (10, 3, 1, 7)])
me_cube_003.use_remesh_preserve_volume = False
me_cube_003.use_remesh_preserve_attributes = False
me_cube_003.use_mirror_vertex_groups = False
me_cube_003.update()
me_cube_010 = bpy.data.meshes.new('Cube.010')
me_cube_010.from_pydata([(-1.0, -1.0, -1.0), (-1.0, -1.0, 1.0), (-1.0, 1.0, -1.0), (-1.0, 1.0, 1.0), (1.0, -1.0, -1.0), (1.0, -1.0, 1.0), (1.0, 1.0, -1.0), (1.0, 1.0, 1.0), (1.0, -0.9822, -0.4325), (-1.0, -0.9822, -0.4325), (1.0, 0.9822, -0.4325), (-1.0, 0.9822, -0.4325), (1.0, -0.9822, 0.4325), (-1.0, -0.9822, 0.4325), (1.0, 0.9822, 0.4325), (-1.0, 0.9822, 0.4325), (-1.0, 1.0, -0.4358), (-1.0, -1.0, -0.4199), (-1.743, 1.0, -1.0), (-1.743, -1.0, -1.0), (-1.743, 1.0, -0.4358), (-1.743, -1.0, -0.4199), (-1.622, -0.9822, -0.7629), (-1.743, -0.9822, -0.9097), (-1.708, -0.9822, -0.8083), (-1.743, 0.9822, -0.9097), (-1.622, 0.9822, -0.7629), (-1.743, 0.9884, -0.6904), (-1.708, 0.9822, -0.8083)], [], [(2, 0, 19, 18), (2, 16, 3, 7, 6), (6, 7, 14, 10, 8, 4), (4, 5, 1, 17, 0), (2, 6, 4, 0), (7, 3, 1, 5), (11, 10, 14, 15), (4, 8, 12, 14, 7, 5), (11, 16, 20, 27, 26), (9, 8, 10, 11), (12, 13, 15, 14), (8, 9, 13, 12), (16, 11, 15, 13, 1, 3), (9, 17, 1, 13), (17, 9, 22, 24, 23, 21), (9, 11, 26, 22), (18, 25, 27, 20), (16, 2, 18, 20), (0, 17, 21, 19), (25, 28, 27), (28, 26, 27), (22, 26, 28, 24), (24, 28, 25, 23), (19, 21, 23, 25, 18)])
me_cube_010.use_remesh_preserve_volume = False
me_cube_010.use_remesh_preserve_attributes = False
me_cube_010.use_mirror_vertex_groups = False
me_cube_010.update()
me_cube_014 = bpy.data.meshes.new('Cube.014')
me_cube_014.from_pydata([(-0.8121, -1.985, -1.099), (-0.8121, -1.985, 0.9012), (-0.8121, 0.01524, -1.099), (-0.8121, 0.01524, 0.9012), (1.188, -1.985, -1.099), (1.188, -1.985, 0.9012), (1.188, 0.01524, -1.099), (1.188, 0.01524, 0.9012)], [], [(0, 1, 3, 2), (2, 3, 7, 6), (6, 7, 5, 4), (4, 5, 1, 0), (2, 6, 4, 0), (7, 3, 1, 5)])
me_cube_014.use_remesh_preserve_volume = False
me_cube_014.use_remesh_preserve_attributes = False
me_cube_014.use_mirror_vertex_groups = False
me_cube_014.update()

# ---- objects
ob_cube_009 = bpy.data.objects.new('Cube.009', me_cube_013)
ob_cylinder_001 = bpy.data.objects.new('Cylinder.001', me_cylinder_002)
ob_cylinder = bpy.data.objects.new('Cylinder', me_cylinder_001)
ob_cube_008 = bpy.data.objects.new('Cube.008', me_cube_012)
ob_cube_006 = bpy.data.objects.new('Cube.006', me_cube_006)
ob_cube_005 = bpy.data.objects.new('Cube.005', me_cube_005)
ob_cube_004 = bpy.data.objects.new('Cube.004', me_cube_004)
ob_cube_002 = bpy.data.objects.new('Cube.002', me_cube_002)
ob_cube_001 = bpy.data.objects.new('Cube.001', me_cube_001)
ob_cube = bpy.data.objects.new('Cube', me_cube)
ob_cube_003 = bpy.data.objects.new('Cube.003', me_cube_003)
ob_cube_007 = bpy.data.objects.new('Cube.007', me_cube_010)
ob_cube_010 = bpy.data.objects.new('Cube.010', me_cube_014)

# ---- transforms, parenting, visibility, modifiers, constraints
ob_cube_009.location = (0.3283, -1.254, 5.045)
ob_cube_009.scale = (-0.03474, 0.621, 0.9122)
ob_cube_009.lineart.crease_threshold = 0.0
ob_cylinder_001.location = (-0.6887, 0.2482, 2.435)
ob_cylinder_001.rotation_euler = (-0.0, 1.571, 0.0)
ob_cylinder_001.scale = (0.02617, 0.02617, 0.02617)
ob_cylinder_001.lineart.crease_threshold = 0.0
ob_cylinder.location = (-0.6983, 0.2482, 2.436)
ob_cylinder.rotation_euler = (-0.0, 1.571, 0.0)
ob_cylinder.scale = (-0.03333, -0.03333, -0.03333)
ob_cylinder.lineart.crease_threshold = 0.0
ob_cube_008.location = (-0.7062, 0.2482, 2.438)
ob_cube_008.scale = (-0.03885, -0.03885, -0.03885)
ob_cube_008.lineart.crease_threshold = 0.0
ob_cube_006.location = (-0.2183, 0.2089, 1.826)
ob_cube_006.scale = (0.1287, 0.9144, -0.01146)
ob_cube_006.lineart.crease_threshold = 0.0
ob_cube_005.location = (0.0261, 0.191, 2.004)
ob_cube_005.scale = (0.9381, 1.072, 0.3212)
ob_cube_005.lineart.crease_threshold = 0.0
_m = ob_cube_005.modifiers.new('Subsurf', 'SUBSURF')
_m.uv_smooth = 'PRESERVE_CORNERS'
_m.quality = 2
_m.levels = 3
_m.show_only_control_edges = False
ob_cube_004.location = (-1.041, 0.0328, 3.08)
ob_cube_004.scale = (0.002693, 1.295, 1.079)
ob_cube_004.lineart.crease_threshold = 0.0
ob_cube_002.location = (1.033, 0.04282, 1.686)
ob_cube_002.scale = (-0.04332, 1.334, 0.4909)
ob_cube_002.lineart.crease_threshold = 0.0
ob_cube_001.location = (-0.4013, 0.04282, 5.106)
ob_cube_001.scale = (0.6933, 1.325, 0.9258)
ob_cube_001.lineart.crease_threshold = 0.0
ob_cube.location = (-0.05713, 0.04282, 0.6613)
ob_cube.scale = (1.044, 1.33, 1.046)
ob_cube.lock_rotations_4d = False
ob_cube.empty_display_type = 'ARROWS'
ob_cube.lineart.crease_threshold = 0.0
ob_cube_003.location = (1.033, 0.04282, 0.601)
ob_cube_003.scale = (-0.04332, 1.334, 0.4923)
ob_cube_003.lineart.crease_threshold = 0.0
ob_cube_007.location = (-0.4091, 0.2453, 2.344)
ob_cube_007.scale = (-0.06062, 0.7248, 0.02248)
ob_cube_007.lineart.crease_threshold = 0.0
ob_cube_010.location = (0.3301, 1.355, 5.19)
ob_cube_010.rotation_euler = (0.0, -0.0, 0.001869)
ob_cube_010.scale = (-0.03474, 0.6328, 0.9122)
ob_cube_010.lineart.crease_threshold = 0.0

# ---- collection membership
col_collection_1.objects.link(ob_cube_009)
col_collection_1.objects.link(ob_cylinder_001)
col_collection_1.objects.link(ob_cylinder)
col_collection_1.objects.link(ob_cube_008)
col_collection_1.objects.link(ob_cube_006)
col_collection_1.objects.link(ob_cube_005)
col_collection_1.objects.link(ob_cube_004)
col_collection_1.objects.link(ob_cube_002)
col_collection_1.objects.link(ob_cube_001)
col_collection_1.objects.link(ob_cube)
col_collection_1.objects.link(ob_cube_003)
col_collection_1.objects.link(ob_cube_007)
col_collection_1.objects.link(ob_cube_010)

# ---- scene / render settings (as saved in the file)
scene.frame_start = 1; scene.frame_end = 250; scene.frame_set(1)
scene.render.engine = 'BLENDER_EEVEE_NEXT'
scene.render.resolution_percentage = 50
scene.render.dither_intensity = 0.0
scene.cycles.use_denoising = False
scene.cycles.samples = 128
scene.cycles.sampling_pattern = 'TABULATED_SOBOL'
scene.cycles.use_adaptive_sampling = False
scene.cycles.use_light_tree = False
scene.cycles.blur_glossy = 0.0
scene.cycles.sample_clamp_indirect = 0.0
scene.view_settings.view_transform = 'Standard'
bpy.context.view_layer.update()

# ---- added for rendering (the .blend has no active camera and no usable light): camera, sun
cam_auto = bpy.data.cameras.new('AutoCamera')
cam_auto.lens = 50.0
cam_auto.sensor_width = 36.0
cam_auto.clip_end = 1000.0
ob_auto_camera = bpy.data.objects.new('AutoCamera', cam_auto)
scene.collection.objects.link(ob_auto_camera)
ob_auto_camera.location = (6.73091, -8.04875, 8.21499)
ob_auto_camera.rotation_euler = (1.09748, -7.21219e-08, 0.694738)
scene.camera = ob_auto_camera
light_auto_sun = bpy.data.lights.new('AutoSun', 'SUN')
light_auto_sun.energy = 3.0
light_auto_sun.angle = 0.0523599
ob_auto_sun = bpy.data.objects.new('AutoSun', light_auto_sun)
scene.collection.objects.link(ob_auto_sun)
ob_auto_sun.rotation_euler = (0.872665, 0.174533, 0.523599)
bpy.context.view_layer.update()
